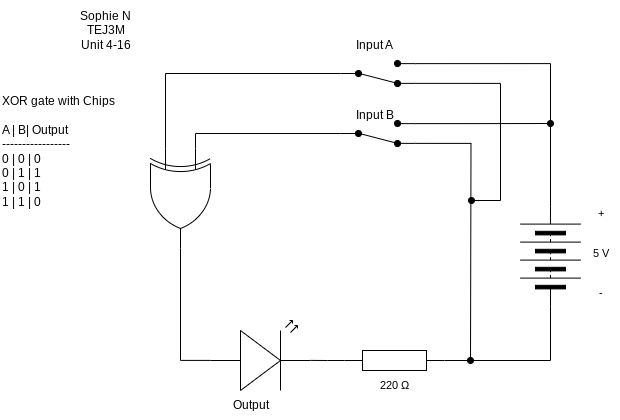

The diagram above was exported from draw.io. Its source (the exported page's mxGraphModel, read from the mxfile embedded in the PNG):
<mxGraphModel dx="1086" dy="658" grid="1" gridSize="10" guides="1" tooltips="1" connect="1" arrows="1" fold="1" page="1" pageScale="1" pageWidth="827" pageHeight="1169" math="0" shadow="0">
  <root>
    <mxCell id="0" />
    <mxCell id="1" parent="0" />
    <mxCell id="2" style="edgeStyle=orthogonalEdgeStyle;shape=connector;curved=0;rounded=0;html=1;exitX=0;exitY=0.25;exitDx=0;exitDy=0;exitPerimeter=0;entryX=0;entryY=0.5;entryDx=0;entryDy=0;strokeColor=default;align=center;verticalAlign=middle;fontFamily=Helvetica;fontSize=11;fontColor=default;labelBackgroundColor=default;endArrow=none;endFill=0;" parent="1" source="26" target="12" edge="1">
      <mxGeometry relative="1" as="geometry">
        <mxPoint x="215" y="278" as="sourcePoint" />
      </mxGeometry>
    </mxCell>
    <mxCell id="3" style="edgeStyle=orthogonalEdgeStyle;shape=connector;curved=0;rounded=0;html=1;entryX=0;entryY=0.5;entryDx=0;entryDy=0;strokeColor=default;align=center;verticalAlign=middle;fontFamily=Helvetica;fontSize=11;fontColor=default;labelBackgroundColor=default;endArrow=none;endFill=0;exitX=0;exitY=0.75;exitDx=0;exitDy=0;exitPerimeter=0;" parent="1" source="26" target="8" edge="1">
      <mxGeometry relative="1" as="geometry">
        <mxPoint x="185" y="278" as="sourcePoint" />
        <Array as="points">
          <mxPoint x="185" y="203" />
        </Array>
      </mxGeometry>
    </mxCell>
    <mxCell id="4" value="" style="verticalLabelPosition=bottom;shadow=0;dashed=0;align=center;html=1;verticalAlign=top;shape=mxgraph.electrical.opto_electronics.led_2;pointerEvents=1;" parent="1" vertex="1">
      <mxGeometry x="230" y="450" width="100" height="70" as="geometry" />
    </mxCell>
    <mxCell id="5" value="" style="pointerEvents=1;verticalLabelPosition=bottom;shadow=0;dashed=0;align=center;html=1;verticalAlign=top;shape=mxgraph.electrical.resistors.resistor_1;" parent="1" vertex="1">
      <mxGeometry x="364" y="480" width="100" height="20" as="geometry" />
    </mxCell>
    <mxCell id="6" style="edgeStyle=orthogonalEdgeStyle;shape=connector;curved=0;rounded=0;html=1;exitX=1;exitY=0.12;exitDx=0;exitDy=0;entryX=1;entryY=0.5;entryDx=0;entryDy=0;strokeColor=default;align=center;verticalAlign=middle;fontFamily=Helvetica;fontSize=11;fontColor=default;labelBackgroundColor=default;endArrow=none;endFill=0;" parent="1" source="8" target="9" edge="1">
      <mxGeometry relative="1" as="geometry" />
    </mxCell>
    <mxCell id="7" style="edgeStyle=orthogonalEdgeStyle;shape=connector;curved=0;rounded=0;html=1;exitX=1;exitY=0.88;exitDx=0;exitDy=0;strokeColor=default;align=center;verticalAlign=middle;fontFamily=Helvetica;fontSize=11;fontColor=default;labelBackgroundColor=default;endArrow=oval;endFill=1;" parent="1" source="8" edge="1">
      <mxGeometry relative="1" as="geometry">
        <mxPoint x="491" y="330" as="targetPoint" />
        <Array as="points">
          <mxPoint x="520" y="213" />
          <mxPoint x="520" y="330" />
        </Array>
      </mxGeometry>
    </mxCell>
    <mxCell id="8" value="" style="html=1;shape=mxgraph.electrical.electro-mechanical.twoWaySwitch;aspect=fixed;elSwitchState=2;flipV=1;fillColor=#000000;" parent="1" vertex="1">
      <mxGeometry x="360" y="190" width="75" height="26" as="geometry" />
    </mxCell>
    <mxCell id="9" value="" style="pointerEvents=1;verticalLabelPosition=bottom;shadow=0;dashed=0;align=center;html=1;verticalAlign=top;shape=mxgraph.electrical.miscellaneous.batteryStack;rotation=-90;" parent="1" vertex="1">
      <mxGeometry x="520" y="356" width="100" height="60" as="geometry" />
    </mxCell>
    <mxCell id="10" style="edgeStyle=orthogonalEdgeStyle;shape=connector;curved=0;rounded=0;html=1;exitX=1;exitY=0.12;exitDx=0;exitDy=0;strokeColor=default;align=center;verticalAlign=middle;fontFamily=Helvetica;fontSize=11;fontColor=default;labelBackgroundColor=default;endArrow=oval;endFill=1;" parent="1" source="12" edge="1">
      <mxGeometry relative="1" as="geometry">
        <mxPoint x="570" y="253" as="targetPoint" />
      </mxGeometry>
    </mxCell>
    <mxCell id="11" style="edgeStyle=orthogonalEdgeStyle;shape=connector;curved=0;rounded=0;html=1;exitX=1;exitY=0.88;exitDx=0;exitDy=0;strokeColor=default;align=center;verticalAlign=middle;fontFamily=Helvetica;fontSize=11;fontColor=default;labelBackgroundColor=default;endArrow=oval;endFill=1;" parent="1" source="12" edge="1">
      <mxGeometry relative="1" as="geometry">
        <mxPoint x="490" y="490" as="targetPoint" />
      </mxGeometry>
    </mxCell>
    <mxCell id="12" value="" style="html=1;shape=mxgraph.electrical.electro-mechanical.twoWaySwitch;aspect=fixed;elSwitchState=2;flipV=1;fillColor=#000000;" parent="1" vertex="1">
      <mxGeometry x="360" y="250" width="75" height="26" as="geometry" />
    </mxCell>
    <mxCell id="13" style="edgeStyle=orthogonalEdgeStyle;html=1;exitX=0;exitY=0.5;exitDx=0;exitDy=0;entryX=1;entryY=0.5;entryDx=0;entryDy=0;entryPerimeter=0;rounded=0;curved=0;endArrow=none;endFill=0;" parent="1" source="9" target="5" edge="1">
      <mxGeometry relative="1" as="geometry" />
    </mxCell>
    <mxCell id="14" style="edgeStyle=orthogonalEdgeStyle;shape=connector;curved=0;rounded=0;html=1;exitX=0;exitY=0.5;exitDx=0;exitDy=0;exitPerimeter=0;entryX=1;entryY=0.57;entryDx=0;entryDy=0;entryPerimeter=0;strokeColor=default;align=center;verticalAlign=middle;fontFamily=Helvetica;fontSize=11;fontColor=default;labelBackgroundColor=default;endArrow=none;endFill=0;" parent="1" source="5" target="4" edge="1">
      <mxGeometry relative="1" as="geometry" />
    </mxCell>
    <mxCell id="15" style="edgeStyle=orthogonalEdgeStyle;shape=connector;curved=0;rounded=0;html=1;exitX=0;exitY=0.57;exitDx=0;exitDy=0;exitPerimeter=0;entryX=1;entryY=0.5;entryDx=0;entryDy=0;entryPerimeter=0;strokeColor=default;align=center;verticalAlign=middle;fontFamily=Helvetica;fontSize=11;fontColor=default;labelBackgroundColor=default;endArrow=none;endFill=0;" parent="1" source="4" target="26" edge="1">
      <mxGeometry relative="1" as="geometry">
        <mxPoint x="200" y="378" as="targetPoint" />
      </mxGeometry>
    </mxCell>
    <mxCell id="16" value="Sophie N&lt;div&gt;TEJ3M&lt;/div&gt;&lt;div&gt;Unit 4-16&lt;/div&gt;" style="text;html=1;align=center;verticalAlign=middle;resizable=0;points=[];autosize=1;strokeColor=none;fillColor=none;" parent="1" vertex="1">
      <mxGeometry x="90" y="130" width="70" height="60" as="geometry" />
    </mxCell>
    <mxCell id="17" value="XOR gate with Chips&lt;div&gt;&lt;br&gt;&lt;/div&gt;&lt;div&gt;A | B| Output&lt;/div&gt;&lt;div&gt;-----------------&lt;/div&gt;&lt;div&gt;0 | 0 | 0&lt;/div&gt;&lt;div&gt;0 | 1 | 1&lt;/div&gt;&lt;div&gt;1 | 0 | 1&lt;/div&gt;&lt;div&gt;1 | 1 | 0&lt;/div&gt;" style="text;html=1;align=left;verticalAlign=middle;resizable=0;points=[];autosize=1;strokeColor=none;fillColor=none;" parent="1" vertex="1">
      <mxGeometry x="20" y="216" width="140" height="130" as="geometry" />
    </mxCell>
    <mxCell id="18" value="220&amp;nbsp;Ω" style="text;html=1;align=center;verticalAlign=middle;resizable=0;points=[];autosize=1;strokeColor=none;fillColor=none;fontFamily=Helvetica;fontSize=11;fontColor=default;labelBackgroundColor=default;" parent="1" vertex="1">
      <mxGeometry x="389" y="500" width="50" height="30" as="geometry" />
    </mxCell>
    <mxCell id="19" value="Output" style="text;html=1;align=center;verticalAlign=middle;resizable=0;points=[];autosize=1;strokeColor=none;fillColor=none;" parent="1" vertex="1">
      <mxGeometry x="240" y="520" width="60" height="30" as="geometry" />
    </mxCell>
    <mxCell id="20" value="5 V" style="text;html=1;align=center;verticalAlign=middle;resizable=0;points=[];autosize=1;strokeColor=none;fillColor=none;fontFamily=Helvetica;fontSize=11;fontColor=default;labelBackgroundColor=default;" parent="1" vertex="1">
      <mxGeometry x="600" y="368" width="40" height="30" as="geometry" />
    </mxCell>
    <mxCell id="21" value="+" style="text;html=1;align=center;verticalAlign=middle;resizable=0;points=[];autosize=1;strokeColor=none;fillColor=none;fontFamily=Helvetica;fontSize=11;fontColor=default;labelBackgroundColor=default;" parent="1" vertex="1">
      <mxGeometry x="605" y="328" width="30" height="30" as="geometry" />
    </mxCell>
    <mxCell id="22" value="-" style="text;html=1;align=center;verticalAlign=middle;resizable=0;points=[];autosize=1;strokeColor=none;fillColor=none;fontFamily=Helvetica;fontSize=11;fontColor=default;labelBackgroundColor=default;" parent="1" vertex="1">
      <mxGeometry x="605" y="408" width="30" height="30" as="geometry" />
    </mxCell>
    <mxCell id="23" value="Input A" style="text;html=1;align=center;verticalAlign=middle;resizable=0;points=[];autosize=1;strokeColor=none;fillColor=none;" parent="1" vertex="1">
      <mxGeometry x="364" y="160" width="60" height="30" as="geometry" />
    </mxCell>
    <mxCell id="24" value="Input B" style="text;html=1;align=center;verticalAlign=middle;resizable=0;points=[];autosize=1;strokeColor=none;fillColor=none;" parent="1" vertex="1">
      <mxGeometry x="364" y="230" width="60" height="30" as="geometry" />
    </mxCell>
    <mxCell id="26" value="" style="verticalLabelPosition=bottom;shadow=0;dashed=0;align=center;html=1;verticalAlign=top;shape=mxgraph.electrical.logic_gates.logic_gate;operation=xor;rotation=90;" parent="1" vertex="1">
      <mxGeometry x="150" y="298" width="100" height="60" as="geometry" />
    </mxCell>
  </root>
</mxGraphModel>